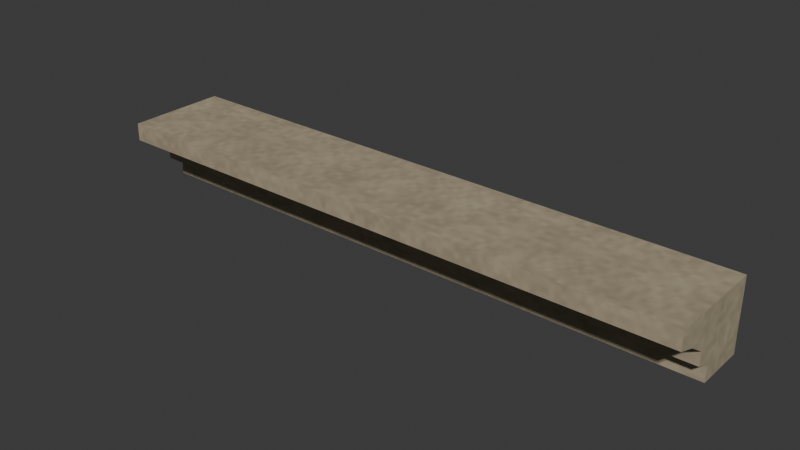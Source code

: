 # Source: heritage-cornice.lod0.blend  (saved by Blender 4.3.34; exported with 4.5.12 LTS)
import bpy
from mathutils import Matrix  # noqa: F401  (used for matrix-valued properties, if any)

bpy.ops.wm.read_factory_settings(use_empty=True)
scene = bpy.context.scene
scene.name = 'Scene'

# ---- collections
col_collection = bpy.data.collections.new('Collection'); scene.collection.children.link(col_collection)

# ---- images (referenced by path relative to the original .blend; pixels are not part of the script)
import os
ASSET_DIR = os.environ.get("B2B_ASSET_DIR", "")  # directory of the original .blend (textures are referenced by path, not embedded)
HERE = os.path.dirname(os.path.abspath(__file__))  # packed textures are extracted next to this script under _unpacked/

def load_image(name, relpath, width, height, colorspace="sRGB"):
    """Load a texture the original file referenced (path relative to the .blend, or extracted next to this script)."""
    p = next((c for c in (os.path.join(HERE, relpath), os.path.join(ASSET_DIR, relpath)) if relpath and os.path.exists(c)), "")
    if p:
        img = bpy.data.images.load(p, check_existing=True)
        img.name = name
    else:  # same state as the original file: an image datablock whose file is absent (Cycles renders it pink)
        img = bpy.data.images.new(name, width, height)
        img.source = "FILE"
        img.filepath = "//" + (relpath or name)
    img.colorspace_settings.name = colorspace
    return img
img_sandstone_color_png = load_image('sandstone-color.png', '_unpacked/sandstone-color.4bbfa140.png', 480, 480, 'sRGB')
img_sandstone_normal_png = load_image('sandstone-normal.png', '_unpacked/sandstone-normal.6a3841ba.png', 480, 480, 'Non-Color')
img_sandstone_orm_png = load_image('sandstone-orm.png', '_unpacked/sandstone-orm.431a562a.png', 480, 480, 'Non-Color')

# ---- materials (node trees are filled in below, after node groups)
mat_city_sandstone_metre_uv = bpy.data.materials.new('City sandstone metre UV')
mat_city_sandstone_metre_uv.use_backface_culling = True

# ---- material node trees
mat_city_sandstone_metre_uv.use_nodes = True; mat_city_sandstone_metre_uv.node_tree.nodes.clear()
_N = mat_city_sandstone_metre_uv.node_tree.nodes; _L = mat_city_sandstone_metre_uv.node_tree.links
n0 = _N.new('ShaderNodeBsdfPrincipled'); n0.name = 'Principled BSDF'; n0.location = (10, 300)
n1 = _N.new('ShaderNodeOutputMaterial'); n1.name = 'Material Output'; n1.location = (300, 300)
n2 = _N.new('ShaderNodeUVMap'); n2.name = 'UV Map'; n2.location = (0, 0)
n2.uv_map = 'UVMap'
n3 = _N.new('ShaderNodeVectorMath'); n3.name = 'Metres to shared physical repeat'; n3.location = (0, 0)
n3.operation = 'MULTIPLY'
n3.inputs[1].default_value = (0.8333, 0.8333, 1.0)
n4 = _N.new('ShaderNodeTexImage'); n4.name = 'Image Texture'; n4.location = (0, 0)
n4.image = img_sandstone_color_png
n5 = _N.new('ShaderNodeTexImage'); n5.name = 'Image Texture.001'; n5.location = (0, 0)
n5.image = img_sandstone_normal_png
n6 = _N.new('ShaderNodeTexImage'); n6.name = 'Image Texture.002'; n6.location = (0, 0)
n6.image = img_sandstone_orm_png
n7 = _N.new('ShaderNodeNormalMap'); n7.name = 'Normal Map'; n7.location = (0, 0)
n7.uv_map = 'UVMap'
n8 = _N.new('ShaderNodeSeparateColor'); n8.name = 'Separate Color'; n8.location = (0, 0)
_L.new(n0.outputs[0], n1.inputs[0])
_L.new(n2.outputs[0], n3.inputs[0])
_L.new(n3.outputs[0], n4.inputs[0])
_L.new(n3.outputs[0], n5.inputs[0])
_L.new(n3.outputs[0], n6.inputs[0])
_L.new(n4.outputs[0], n0.inputs[0])
_L.new(n5.outputs[0], n7.inputs[1])
_L.new(n7.outputs[0], n0.inputs[5])
_L.new(n6.outputs[0], n8.inputs[0])
_L.new(n8.outputs[1], n0.inputs[2])
_L.new(n8.outputs[2], n0.inputs[1])
n1.is_active_output = True

# ---- world
world_world = bpy.data.worlds.new('World'); scene.world = world_world
world_world.use_nodes = True; world_world.node_tree.nodes.clear()
_N = world_world.node_tree.nodes; _L = world_world.node_tree.links
n0 = _N.new('ShaderNodeOutputWorld'); n0.name = 'World Output'; n0.location = (300, 300)
n1 = _N.new('ShaderNodeBackground'); n1.name = 'Background'; n1.location = (10, 300)
n1.inputs[0].default_value = (0.05088, 0.05088, 0.05088, 1.0)
_L.new(n1.outputs[0], n0.inputs[0])
n0.is_active_output = True
world_world.color = (0.05088, 0.05088, 0.05088)
world_world.sun_shadow_jitter_overblur = 0.0

# ---- meshes
me_moulded_cornice_section = bpy.data.meshes.new('Moulded cornice section')
me_moulded_cornice_section.from_pydata([(-1.0, -0.02, 0.0), (-1.0, -0.19, 0.0), (-1.0, -0.19, 0.055), (-1.0, -0.24, 0.075), (-1.0, -0.24, 0.12), (-1.0, -0.3, 0.16), (-1.0, -0.36, 0.18), (-1.0, -0.36, 0.24), (-1.0, -0.02, 0.24), (1.0, -0.02, 0.0), (1.0, -0.19, 0.0), (1.0, -0.19, 0.055), (1.0, -0.24, 0.075), (1.0, -0.24, 0.12), (1.0, -0.3, 0.16), (1.0, -0.36, 0.18), (1.0, -0.36, 0.24), (1.0, -0.02, 0.24)], [], [(8, 0, 1, 2, 3, 4, 5, 6, 7), (9, 17, 16, 15, 14, 13, 12, 11, 10), (0, 9, 10, 1), (1, 10, 11, 2), (2, 11, 12, 3), (3, 12, 13, 4), (4, 13, 14, 5), (5, 14, 15, 6), (6, 15, 16, 7), (7, 16, 17, 8), (8, 17, 9, 0)])
_uv = me_moulded_cornice_section.uv_layers.new(name='UVMap')
_uv.uv.foreach_set('vector', [-0.02, 0.24, -0.02, 0.0, -0.19, 0.0, -0.19, 0.055, -0.24, 0.075, -0.24, 0.12, -0.3, 0.16, -0.36, 0.18, -0.36, 0.24, -0.02, 0.0, -0.02, 0.24, -0.36, 0.24, -0.36, 0.18, -0.3, 0.16, -0.24, 0.12, -0.24, 0.075, -0.19, 0.055, -0.19, 0.0, -1.0, -0.02, 1.0, -0.02, 1.0, -0.19, -1.0, -0.19, -1.0, 0.0, 1.0, 0.0, 1.0, 0.055, -1.0, 0.055, -1.0, -0.19, 1.0, -0.19, 1.0, -0.24, -1.0, -0.24, -1.0, 0.075, 1.0, 0.075, 1.0, 0.12, -1.0, 0.12, -1.0, -0.24, 1.0, -0.24, 1.0, -0.3, -1.0, -0.3, -1.0, -0.3, 1.0, -0.3, 1.0, -0.36, -1.0, -0.36, -1.0, 0.18, 1.0, 0.18, 1.0, 0.24, -1.0, 0.24, -1.0, -0.36, 1.0, -0.36, 1.0, -0.02, -1.0, -0.02, -1.0, 0.24, 1.0, 0.24, 1.0, 0.0, -1.0, 0.0])
me_moulded_cornice_section.materials.append(mat_city_sandstone_metre_uv)
me_moulded_cornice_section.update()

# ---- objects
ob_moulded_cornice_section = bpy.data.objects.new('Moulded cornice section', me_moulded_cornice_section)

# ---- transforms, parenting, visibility, modifiers, constraints
ob_moulded_cornice_section.location = (0.0, 0.0, 0.0)

# ---- collection membership
col_collection.objects.link(ob_moulded_cornice_section)

# ---- scene / render settings (as saved in the file)
scene.frame_start = 1; scene.frame_end = 250; scene.frame_set(1)
scene.render.engine = 'BLENDER_EEVEE_NEXT'
bpy.context.view_layer.update()

# ---- added for rendering (the .blend has no active camera and no usable light): camera, sun
cam_auto = bpy.data.cameras.new('AutoCamera')
cam_auto.lens = 50.0
cam_auto.sensor_width = 36.0
cam_auto.clip_end = 1000.0
ob_auto_camera = bpy.data.objects.new('AutoCamera', cam_auto)
scene.collection.objects.link(ob_auto_camera)
ob_auto_camera.location = (1.89009, -2.4581, 1.63207)
ob_auto_camera.rotation_euler = (1.09748, -7.21219e-08, 0.694738)
scene.camera = ob_auto_camera
light_auto_sun = bpy.data.lights.new('AutoSun', 'SUN')
light_auto_sun.energy = 3.0
light_auto_sun.angle = 0.0523599
ob_auto_sun = bpy.data.objects.new('AutoSun', light_auto_sun)
scene.collection.objects.link(ob_auto_sun)
ob_auto_sun.rotation_euler = (0.872665, 0.174533, 0.523599)
bpy.context.view_layer.update()
